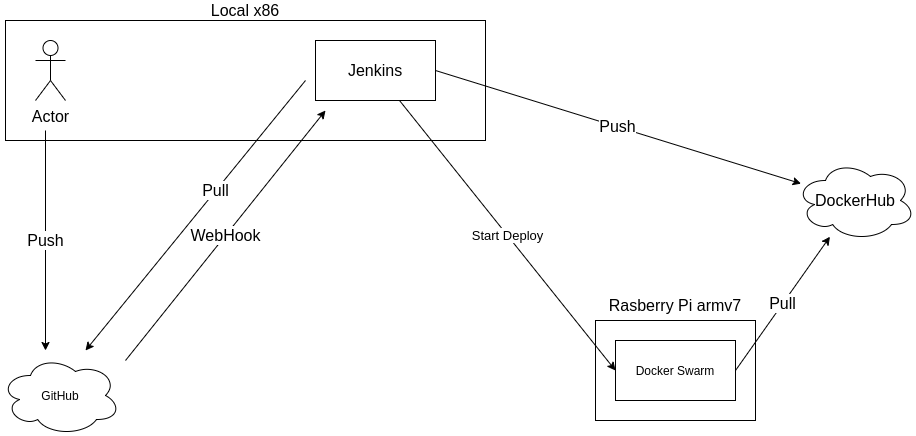

The diagram above was exported from draw.io. Its source (the exported page's mxGraphModel, read from the mxfile embedded in the PNG):
<mxGraphModel dx="1422" dy="754" grid="1" gridSize="10" guides="1" tooltips="1" connect="1" arrows="1" fold="1" page="1" pageScale="1" pageWidth="850" pageHeight="1100" math="0" shadow="0">
  <root>
    <mxCell id="0" />
    <mxCell id="1" parent="0" />
    <mxCell id="xxScQPAdyo77MYWg7NPo-1" value="&lt;font style=&quot;font-size: 16px&quot;&gt;Jenkins&lt;/font&gt;" style="rounded=0;whiteSpace=wrap;html=1;" parent="1" vertex="1">
      <mxGeometry x="390" y="60" width="120" height="60" as="geometry" />
    </mxCell>
    <mxCell id="xxScQPAdyo77MYWg7NPo-3" value="Docker Swarm" style="rounded=0;whiteSpace=wrap;html=1;" parent="1" vertex="1">
      <mxGeometry x="690" y="360" width="120" height="60" as="geometry" />
    </mxCell>
    <mxCell id="xxScQPAdyo77MYWg7NPo-4" value="GitHub" style="ellipse;shape=cloud;whiteSpace=wrap;html=1;" parent="1" vertex="1">
      <mxGeometry x="75" y="375" width="120" height="80" as="geometry" />
    </mxCell>
    <mxCell id="xxScQPAdyo77MYWg7NPo-5" value="&lt;font style=&quot;font-size: 16px&quot;&gt;Actor&lt;/font&gt;" style="shape=umlActor;verticalLabelPosition=bottom;verticalAlign=top;html=1;outlineConnect=0;" parent="1" vertex="1">
      <mxGeometry x="110" y="60" width="30" height="60" as="geometry" />
    </mxCell>
    <mxCell id="xxScQPAdyo77MYWg7NPo-10" value="Start Deploy" style="endArrow=classic;html=1;fontSize=13;entryX=0;entryY=0.5;entryDx=0;entryDy=0;" parent="1" source="xxScQPAdyo77MYWg7NPo-1" target="xxScQPAdyo77MYWg7NPo-3" edge="1">
      <mxGeometry width="50" height="50" relative="1" as="geometry">
        <mxPoint x="130" y="370" as="sourcePoint" />
        <mxPoint x="130" y="390.71067811865476" as="targetPoint" />
      </mxGeometry>
    </mxCell>
    <mxCell id="xxScQPAdyo77MYWg7NPo-11" value="" style="rounded=0;whiteSpace=wrap;html=1;fontSize=13;fillColor=none;" parent="1" vertex="1">
      <mxGeometry x="670" y="340" width="160" height="100" as="geometry" />
    </mxCell>
    <mxCell id="xxScQPAdyo77MYWg7NPo-13" value="Local x86" style="text;html=1;strokeColor=none;fillColor=none;align=center;verticalAlign=middle;whiteSpace=wrap;rounded=0;fontSize=16;" parent="1" vertex="1">
      <mxGeometry x="280" y="20" width="80" height="20" as="geometry" />
    </mxCell>
    <mxCell id="xxScQPAdyo77MYWg7NPo-14" value="" style="rounded=0;whiteSpace=wrap;html=1;fillColor=none;gradientColor=none;fontSize=16;" parent="1" vertex="1">
      <mxGeometry x="80" y="40" width="480" height="120" as="geometry" />
    </mxCell>
    <mxCell id="xxScQPAdyo77MYWg7NPo-15" value="Rasberry Pi armv7" style="text;html=1;strokeColor=none;fillColor=none;align=center;verticalAlign=middle;whiteSpace=wrap;rounded=0;fontSize=16;" parent="1" vertex="1">
      <mxGeometry x="671.25" y="300" width="157.5" height="50" as="geometry" />
    </mxCell>
    <mxCell id="xxScQPAdyo77MYWg7NPo-17" value="DockerHub" style="ellipse;shape=cloud;whiteSpace=wrap;html=1;fillColor=none;gradientColor=none;fontSize=16;" parent="1" vertex="1">
      <mxGeometry x="870" y="180" width="120" height="80" as="geometry" />
    </mxCell>
    <mxCell id="xxScQPAdyo77MYWg7NPo-20" value="Push" style="endArrow=classic;html=1;fontSize=16;" parent="1" edge="1">
      <mxGeometry width="50" height="50" relative="1" as="geometry">
        <mxPoint x="120" y="150" as="sourcePoint" />
        <mxPoint x="120" y="370" as="targetPoint" />
      </mxGeometry>
    </mxCell>
    <mxCell id="xxScQPAdyo77MYWg7NPo-21" value="Pull" style="endArrow=classic;html=1;fontSize=16;" parent="1" edge="1">
      <mxGeometry x="-0.1838" width="50" height="50" relative="1" as="geometry">
        <mxPoint x="380" y="100" as="sourcePoint" />
        <mxPoint x="160" y="370" as="targetPoint" />
        <mxPoint as="offset" />
      </mxGeometry>
    </mxCell>
    <mxCell id="IlmRHspPBdkAW4LwxFr3-6" value="&lt;font style=&quot;font-size: 16px&quot;&gt;Push&lt;/font&gt;" style="endArrow=classic;html=1;exitX=1;exitY=0.5;exitDx=0;exitDy=0;" parent="1" source="xxScQPAdyo77MYWg7NPo-1" target="xxScQPAdyo77MYWg7NPo-17" edge="1">
      <mxGeometry width="50" height="50" relative="1" as="geometry">
        <mxPoint x="400" y="410" as="sourcePoint" />
        <mxPoint x="450" y="360" as="targetPoint" />
      </mxGeometry>
    </mxCell>
    <mxCell id="IlmRHspPBdkAW4LwxFr3-7" value="&lt;font style=&quot;font-size: 16px&quot;&gt;WebHook&lt;/font&gt;" style="endArrow=classic;html=1;" parent="1" edge="1">
      <mxGeometry width="50" height="50" relative="1" as="geometry">
        <mxPoint x="200" y="380" as="sourcePoint" />
        <mxPoint x="400" y="130" as="targetPoint" />
      </mxGeometry>
    </mxCell>
    <mxCell id="IlmRHspPBdkAW4LwxFr3-9" value="&lt;font style=&quot;font-size: 16px&quot;&gt;Pull&lt;/font&gt;" style="endArrow=classic;html=1;exitX=1;exitY=0.5;exitDx=0;exitDy=0;" parent="1" source="xxScQPAdyo77MYWg7NPo-3" target="xxScQPAdyo77MYWg7NPo-17" edge="1">
      <mxGeometry width="50" height="50" relative="1" as="geometry">
        <mxPoint x="770" y="340" as="sourcePoint" />
        <mxPoint x="710" y="310" as="targetPoint" />
      </mxGeometry>
    </mxCell>
  </root>
</mxGraphModel>